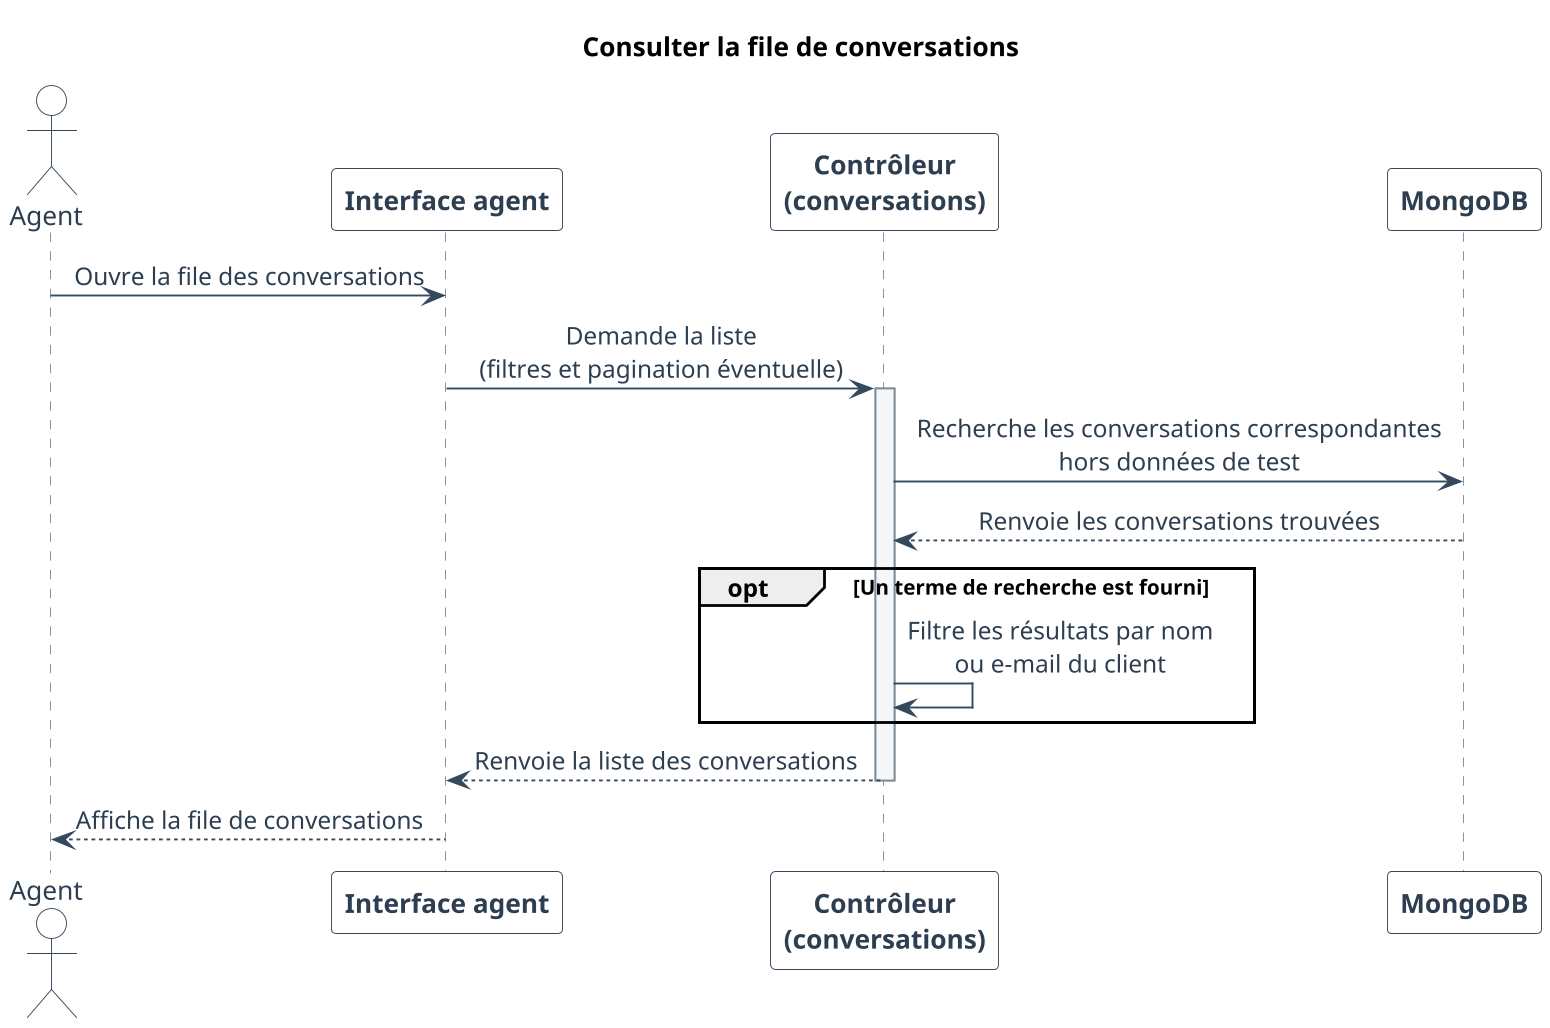

The diagram above was rendered by PlantUML. Its source (embedded in the PNG):
@startuml
skinparam backgroundColor white
skinparam shadowing false
skinparam defaultFontName Arial

skinparam dpi 180
skinparam ParticipantPadding 28
skinparam BoxPadding 12
skinparam MessagePadding 8
skinparam SequenceMessageAlign center
skinparam responseMessageBelowArrow true
skinparam sequence {
  ArrowColor #34495E
  ArrowFontColor #2C3E50
  ActorBorderColor #34495E
  ActorBackgroundColor white
  ActorFontColor #2C3E50
  ParticipantBorderColor #34495E
  ParticipantBackgroundColor white
  ParticipantFontColor #2C3E50
  ParticipantFontStyle bold
  LifeLineBorderColor #7F8C9A
  LifeLineBackgroundColor #F4F6F7
  NoteBackgroundColor #F4F6F7
  NoteBorderColor #34495E
  NoteFontColor #2C3E50
}
title Consulter la file de conversations


actor "Agent" as Agent
participant "Interface agent" as UI
participant "Contrôleur\n(conversations)" as Ctrl
participant "MongoDB" as DB

Agent -> UI : Ouvre la file des conversations
UI -> Ctrl : Demande la liste\n(filtres et pagination éventuelle)
activate Ctrl

Ctrl -> DB : Recherche les conversations correspondantes\nhors données de test
DB --> Ctrl : Renvoie les conversations trouvées

opt Un terme de recherche est fourni
  Ctrl -> Ctrl : Filtre les résultats par nom\nou e-mail du client
end

Ctrl --> UI : Renvoie la liste des conversations
deactivate Ctrl
UI --> Agent : Affiche la file de conversations

@enduml